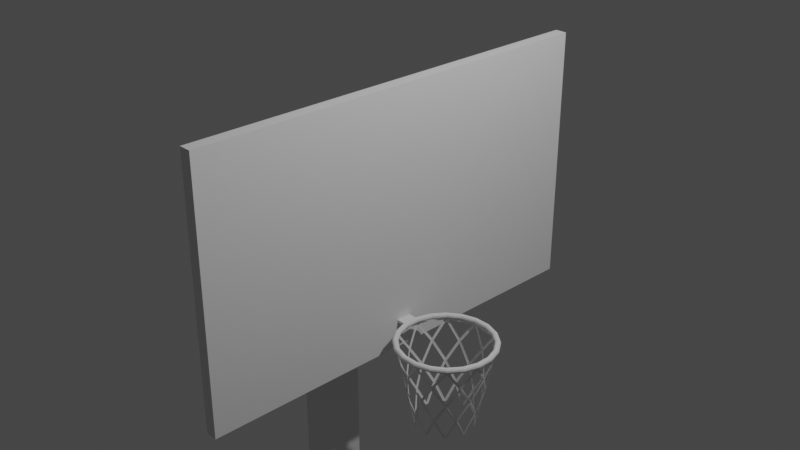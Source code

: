 # Source: ring_tanam.blend  (saved by Blender 3.0.42; exported with 4.5.12 LTS)
import bpy
from mathutils import Matrix  # noqa: F401  (used for matrix-valued properties, if any)

bpy.ops.wm.read_factory_settings(use_empty=True)
scene = bpy.context.scene
scene.name = 'Scene'

# ---- collections
col_collection = bpy.data.collections.new('Collection'); scene.collection.children.link(col_collection)

# ---- materials (node trees are filled in below, after node groups)
mat_material_002 = bpy.data.materials.new('Material.002')
mat_material_002.use_transparent_shadow = False

# ---- material node trees
mat_material_002.use_nodes = True; mat_material_002.node_tree.nodes.clear()
_N = mat_material_002.node_tree.nodes; _L = mat_material_002.node_tree.links
n0 = _N.new('ShaderNodeBsdfPrincipled'); n0.name = 'Principled BSDF'; n0.location = (10, 300)
n0.distribution = 'GGX'
n0.subsurface_method = 'RANDOM_WALK_SKIN'
n0.inputs[3].default_value = 1.45
n0.inputs[27].default_value = (0.0, 0.0, 0.0, 1.0)
n0.inputs[28].default_value = 1.0
n1 = _N.new('ShaderNodeOutputMaterial'); n1.name = 'Material Output'; n1.location = (300, 300)
_L.new(n0.outputs[0], n1.inputs[0])
n1.is_active_output = True

# ---- world
world_world = bpy.data.worlds.new('World'); scene.world = world_world
world_world.use_nodes = True; world_world.node_tree.nodes.clear()
_N = world_world.node_tree.nodes; _L = world_world.node_tree.links
n0 = _N.new('ShaderNodeOutputWorld'); n0.name = 'World Output'; n0.location = (300, 300)
n1 = _N.new('ShaderNodeBackground'); n1.name = 'Background'; n1.location = (10, 300)
n1.inputs[0].default_value = (0.05088, 0.05088, 0.05088, 1.0)
_L.new(n1.outputs[0], n0.inputs[0])
n0.is_active_output = True
world_world.color = (0.05088, 0.05088, 0.05088)
world_world.use_sun_shadow = False
world_world.sun_shadow_jitter_overblur = 0.0

# ---- cameras
cam_camera = bpy.data.cameras.new('Camera')
cam_camera.clip_end = 100.0
cam_camera.ortho_scale = 7.314

# ---- lights
light_light = bpy.data.lights.new('Light', 'POINT')
light_light.transmission_factor = 0.0
light_light.energy = 1000.0
light_light.shadow_soft_size = 0.1
light_light.shadow_maximum_resolution = 0.006
light_light.use_absolute_resolution = True

# ---- meshes
me_cube = bpy.data.meshes.new('Cube')
me_cube.from_pydata([(0.067, 0.2449, -0.3137), (0.067, 0.2449, -0.7898), (0.067, -0.2449, -0.3137), (0.067, -0.2449, -0.7898), (-0.067, 0.1132, -0.6246), (-0.067, 0.1132, -0.8511), (-0.067, -0.1132, -0.6246), (-0.067, -0.1132, -0.8511), (0.067, 1.0, 1.0), (0.067, 1.0, -1.0), (0.067, -1.0, 1.0), (0.067, -1.0, -1.0), (0.067, 0.9454, 0.9113), (0.067, 0.9454, -0.9269), (0.067, -0.9454, 0.9113), (0.067, -0.9454, -0.9269), (-0.067, 1.0, -1.0), (-0.067, -1.0, -1.0), (-0.067, -1.0, 1.0), (-0.067, 1.0, 1.0), (-0.067, 0.9452, -0.9452), (-0.067, -0.9452, -0.9452), (-0.067, -0.9452, 0.9452), (-0.067, 0.9452, 0.9452), (-1.006, 0.1132, -1.265), (-1.006, -0.1132, -1.265), (-1.006, -0.1132, -1.039), (-1.006, 0.1132, -1.039), (-1.307, 0.1132, -1.265), (-1.307, -0.1132, -1.265), (-1.307, -0.1132, -1.039), (-1.307, 0.1132, -1.039), (-1.006, 0.1132, -1.265), (-1.006, -0.1132, -1.265), (-1.307, 0.1132, -1.265), (-1.307, -0.1132, -1.265), (-1.006, 0.1132, -3.941), (-1.006, -0.1132, -3.941), (-1.307, 0.1132, -3.941), (-1.307, -0.1132, -3.941), (-0.8738, 0.2121, -4.31), (-0.8738, -0.2121, -4.31), (-1.439, 0.2121, -4.31), (-1.439, -0.2121, -4.31), (0.067, 0.2003, -0.7598), (0.067, 0.2003, -0.3592), (0.067, -0.2003, -0.3592), (0.067, -0.2003, -0.7598)], [], [(8, 19, 18, 10), (11, 10, 18, 17), (4, 5, 24, 27), (16, 9, 11, 17), (44, 45, 46, 47), (16, 19, 8, 9), (12, 13, 9, 8), (15, 14, 10, 11), (14, 12, 8, 10), (13, 15, 11, 9), (0, 1, 13, 12), (3, 2, 14, 15), (2, 0, 12, 14), (1, 3, 15, 13), (21, 20, 16, 17), (22, 21, 17, 18), (20, 23, 19, 16), (23, 22, 18, 19), (7, 5, 20, 21), (6, 7, 21, 22), (5, 4, 23, 20), (4, 6, 22, 23), (27, 24, 28, 31), (5, 7, 25, 24), (6, 4, 27, 26), (7, 6, 26, 25), (29, 30, 31, 28), (24, 25, 33, 32), (26, 27, 31, 30), (25, 26, 30, 29), (33, 35, 39, 37), (25, 29, 35, 33), (28, 24, 32, 34), (29, 28, 34, 35), (38, 36, 40, 42), (35, 34, 38, 39), (34, 32, 36, 38), (32, 33, 37, 36), (40, 41, 43, 42), (36, 37, 41, 40), (37, 39, 43, 41), (39, 38, 42, 43), (1, 0, 45, 44), (0, 2, 46, 45), (2, 3, 47, 46), (3, 1, 44, 47)])
me_cube.polygons.foreach_set('material_index', [0, 0, 1, 0, 1, 0, 0, 0, 0, 0, 1, 1, 1, 1, 0, 0, 0, 0, 1, 1, 1, 1, 1, 1, 1, 1, 1, 0, 1, 1, 1, 0, 0, 0, 3, 1, 1, 1, 1, 3, 3, 3, 2, 2, 2, 2])
_uv = me_cube.uv_layers.new(name='UVMap')
_uv.uv.foreach_set('vector', [0.625, 0.5, 0.875, 0.5, 0.875, 0.75, 0.625, 0.75, 0.375, 0.75, 0.625, 0.75, 0.625, 1.0, 0.375, 1.0, 0.5142, 0.1392, 0.4858, 0.1392, 0.4858, 0.1392, 0.5142, 0.1392, 0.125, 0.5, 0.375, 0.5, 0.375, 0.75, 0.125, 0.75, 0.475, 0.6, 0.525, 0.6, 0.525, 0.65, 0.475, 0.65, 0.375, 0.25, 0.625, 0.25, 0.625, 0.5, 0.375, 0.5, 0.6182, 0.5068, 0.3818, 0.5068, 0.375, 0.5, 0.625, 0.5, 0.3818, 0.7432, 0.6182, 0.7432, 0.625, 0.75, 0.375, 0.75, 0.6182, 0.7432, 0.6182, 0.5068, 0.625, 0.5, 0.625, 0.75, 0.3818, 0.5068, 0.3818, 0.7432, 0.375, 0.75, 0.375, 0.5, 0.5306, 0.5944, 0.4694, 0.5944, 0.3818, 0.5068, 0.6182, 0.5068, 0.4694, 0.6556, 0.5306, 0.6556, 0.6182, 0.7432, 0.3818, 0.7432, 0.5306, 0.6556, 0.5306, 0.5944, 0.6182, 0.5068, 0.6182, 0.7432, 0.4694, 0.5944, 0.4694, 0.6556, 0.3818, 0.7432, 0.3818, 0.5068, 0.3818, 0.006848, 0.3818, 0.2432, 0.375, 0.25, 0.375, 0.0, 0.6182, 0.006848, 0.3818, 0.006848, 0.375, 0.0, 0.625, 0.0, 0.3818, 0.2432, 0.6182, 0.2432, 0.625, 0.25, 0.375, 0.25, 0.6182, 0.2432, 0.6182, 0.006848, 0.625, 0.0, 0.625, 0.25, 0.4858, 0.1108, 0.4858, 0.1392, 0.3818, 0.2432, 0.3818, 0.006848, 0.5142, 0.1108, 0.4858, 0.1108, 0.3818, 0.006848, 0.6182, 0.006848, 0.4858, 0.1392, 0.5142, 0.1392, 0.6182, 0.2432, 0.3818, 0.2432, 0.5142, 0.1392, 0.5142, 0.1108, 0.6182, 0.006848, 0.6182, 0.2432, 0.5142, 0.1392, 0.4858, 0.1392, 0.4858, 0.1392, 0.5142, 0.1392, 0.4858, 0.1392, 0.4858, 0.1108, 0.4858, 0.1108, 0.4858, 0.1392, 0.5142, 0.1108, 0.5142, 0.1392, 0.5142, 0.1392, 0.5142, 0.1108, 0.4858, 0.1108, 0.5142, 0.1108, 0.5142, 0.1108, 0.4858, 0.1108, 0.4858, 0.1108, 0.5142, 0.1108, 0.5142, 0.1392, 0.4858, 0.1392, 0.4858, 0.1392, 0.4858, 0.1108, 0.4858, 0.1108, 0.4858, 0.1392, 0.5142, 0.1108, 0.5142, 0.1392, 0.5142, 0.1392, 0.5142, 0.1108, 0.4858, 0.1108, 0.5142, 0.1108, 0.5142, 0.1108, 0.4858, 0.1108, 0.4858, 0.1108, 0.4858, 0.1108, 0.4858, 0.1108, 0.4858, 0.1108, 0.4858, 0.1108, 0.4858, 0.1108, 0.4858, 0.1108, 0.4858, 0.1108, 0.4858, 0.1392, 0.4858, 0.1392, 0.4858, 0.1392, 0.4858, 0.1392, 0.4858, 0.1108, 0.4858, 0.1392, 0.4858, 0.1392, 0.4858, 0.1108, 0.4858, 0.1392, 0.4858, 0.1392, 0.4858, 0.1392, 0.4858, 0.1392, 0.4858, 0.1108, 0.4858, 0.1392, 0.4858, 0.1392, 0.4858, 0.1108, 0.4858, 0.1392, 0.4858, 0.1392, 0.4858, 0.1392, 0.4858, 0.1392, 0.4858, 0.1392, 0.4858, 0.1108, 0.4858, 0.1108, 0.4858, 0.1392, 0.4858, 0.1392, 0.4858, 0.1108, 0.4858, 0.1108, 0.4858, 0.1392, 0.4858, 0.1392, 0.4858, 0.1108, 0.4858, 0.1108, 0.4858, 0.1392, 0.4858, 0.1108, 0.4858, 0.1108, 0.4858, 0.1108, 0.4858, 0.1108, 0.4858, 0.1108, 0.4858, 0.1392, 0.4858, 0.1392, 0.4858, 0.1108, 0.4694, 0.5944, 0.5306, 0.5944, 0.525, 0.6, 0.475, 0.6, 0.5306, 0.5944, 0.5306, 0.6556, 0.525, 0.65, 0.525, 0.6, 0.5306, 0.6556, 0.4694, 0.6556, 0.475, 0.65, 0.525, 0.65, 0.4694, 0.6556, 0.4694, 0.5944, 0.475, 0.6, 0.475, 0.65])
me_cube.materials.append(None)
me_cube.materials.append(None)
me_cube.materials.append(None)
me_cube.materials.append(None)
me_cube.use_remesh_preserve_volume = False
me_cube.use_remesh_preserve_attributes = False
me_cube.use_mirror_vertex_groups = False
me_cube.update()
me_torus_003 = bpy.data.meshes.new('Torus.003')
me_torus_003.from_pydata([(1.06, 0.0, 0.0), (1.052, 0.0, 0.03), (1.03, 0.0, 0.05196), (1.0, 0.0, 0.06), (0.97, 0.0, 0.05196), (0.948, 0.0, 0.03), (0.94, 0.0, 7.348e-18), (0.948, 0.0, -0.03), (0.97, 0.0, -0.05196), (1.0, 0.0, -0.06), (1.03, 0.0, -0.05196), (1.052, 0.0, -0.03), (1.008, 0.3276, 0.0), (1.0, 0.3251, 0.03), (0.9796, 0.3183, 0.05196), (0.9511, 0.309, 0.06), (0.9225, 0.2997, 0.05196), (0.9016, 0.293, 0.03), (0.894, 0.2905, 7.348e-18), (0.9016, 0.293, -0.03), (0.9225, 0.2997, -0.05196), (0.9511, 0.309, -0.06), (0.9796, 0.3183, -0.05196), (1.0, 0.3251, -0.03), (0.8576, 0.6231, 0.0), (0.8511, 0.6183, 0.03), (0.8333, 0.6054, 0.05196), (0.809, 0.5878, 0.06), (0.7847, 0.5702, 0.05196), (0.767, 0.5572, 0.03), (0.7605, 0.5525, 7.348e-18), (0.767, 0.5572, -0.03), (0.7847, 0.5702, -0.05196), (0.809, 0.5878, -0.06), (0.8333, 0.6054, -0.05196), (0.8511, 0.6183, -0.03), (0.6231, 0.8576, 0.0), (0.6183, 0.8511, 0.03), (0.6054, 0.8333, 0.05196), (0.5878, 0.809, 0.06), (0.5702, 0.7847, 0.05196), (0.5572, 0.767, 0.03), (0.5525, 0.7605, 7.348e-18), (0.5572, 0.767, -0.03), (0.5702, 0.7847, -0.05196), (0.5878, 0.809, -0.06), (0.6054, 0.8333, -0.05196), (0.6183, 0.8511, -0.03), (0.3276, 1.008, 0.0), (0.3251, 1.0, 0.03), (0.3183, 0.9796, 0.05196), (0.309, 0.9511, 0.06), (0.2997, 0.9225, 0.05196), (0.293, 0.9016, 0.03), (0.2905, 0.894, 7.348e-18), (0.293, 0.9016, -0.03), (0.2997, 0.9225, -0.05196), (0.309, 0.9511, -0.06), (0.3183, 0.9796, -0.05196), (0.3251, 1.0, -0.03), (8.003e-08, 1.06, 0.0), (7.942e-08, 1.052, 0.03), (7.776e-08, 1.03, 0.05196), (7.55e-08, 1.0, 0.06), (7.323e-08, 0.97, 0.05196), (7.157e-08, 0.948, 0.03), (7.097e-08, 0.94, 7.348e-18), (7.157e-08, 0.948, -0.03), (7.323e-08, 0.97, -0.05196), (7.55e-08, 1.0, -0.06), (7.776e-08, 1.03, -0.05196), (7.942e-08, 1.052, -0.03), (-0.3276, 1.008, 0.0), (-0.3251, 1.0, 0.03), (-0.3183, 0.9796, 0.05196), (-0.309, 0.9511, 0.06), (-0.2997, 0.9225, 0.05196), (-0.293, 0.9016, 0.03), (-0.2905, 0.894, 7.348e-18), (-0.293, 0.9016, -0.03), (-0.2997, 0.9225, -0.05196), (-0.309, 0.9511, -0.06), (-0.3183, 0.9796, -0.05196), (-0.3251, 1.0, -0.03), (-0.6231, 0.8576, 0.0), (-0.6183, 0.8511, 0.03), (-0.6054, 0.8333, 0.05196), (-0.5878, 0.809, 0.06), (-0.5702, 0.7847, 0.05196), (-0.5572, 0.767, 0.03), (-0.5525, 0.7605, 7.348e-18), (-0.5572, 0.767, -0.03), (-0.5702, 0.7847, -0.05196), (-0.5878, 0.809, -0.06), (-0.6054, 0.8333, -0.05196), (-0.6183, 0.8511, -0.03), (-0.8576, 0.6231, 0.0), (-0.8511, 0.6183, 0.03), (-0.8333, 0.6054, 0.05196), (-0.809, 0.5878, 0.06), (-0.7847, 0.5702, 0.05196), (-0.767, 0.5572, 0.03), (-0.7605, 0.5525, 7.348e-18), (-0.767, 0.5572, -0.03), (-0.7847, 0.5702, -0.05196), (-0.809, 0.5878, -0.06), (-0.8333, 0.6054, -0.05196), (-0.8511, 0.6183, -0.03), (-1.008, 0.3276, 0.0), (-1.0, 0.3251, 0.03), (-0.9796, 0.3183, 0.05196), (-0.9511, 0.309, 0.06), (-0.9225, 0.2997, 0.05196), (-0.9016, 0.293, 0.03), (-0.894, 0.2905, 7.348e-18), (-0.9016, 0.293, -0.03), (-0.9225, 0.2997, -0.05196), (-0.9511, 0.309, -0.06), (-0.9796, 0.3183, -0.05196), (-1.0, 0.3251, -0.03), (-1.06, 9.267e-08, 0.0), (-1.052, 9.197e-08, 0.03), (-1.03, 9.005e-08, 0.05196), (-1.0, 8.742e-08, 0.06), (-0.97, 8.48e-08, 0.05196), (-0.948, 8.288e-08, 0.03), (-0.94, 8.218e-08, 7.348e-18), (-0.948, 8.288e-08, -0.03), (-0.97, 8.48e-08, -0.05196), (-1.0, 8.742e-08, -0.06), (-1.03, 9.005e-08, -0.05196), (-1.052, 9.197e-08, -0.03), (-1.008, -0.3276, 0.0), (-1.0, -0.3251, 0.03), (-0.9796, -0.3183, 0.05196), (-0.9511, -0.309, 0.06), (-0.9225, -0.2997, 0.05196), (-0.9016, -0.293, 0.03), (-0.894, -0.2905, 7.348e-18), (-0.9016, -0.293, -0.03), (-0.9225, -0.2997, -0.05196), (-0.9511, -0.309, -0.06), (-0.9796, -0.3183, -0.05196), (-1.0, -0.3251, -0.03), (-0.8576, -0.6231, 0.0), (-0.8511, -0.6183, 0.03), (-0.8333, -0.6054, 0.05196), (-0.809, -0.5878, 0.06), (-0.7847, -0.5702, 0.05196), (-0.767, -0.5572, 0.03), (-0.7605, -0.5525, 7.348e-18), (-0.767, -0.5572, -0.03), (-0.7847, -0.5702, -0.05196), (-0.809, -0.5878, -0.06), (-0.8333, -0.6054, -0.05196), (-0.8511, -0.6183, -0.03), (-0.6231, -0.8576, 0.0), (-0.6183, -0.8511, 0.03), (-0.6054, -0.8333, 0.05196), (-0.5878, -0.809, 0.06), (-0.5702, -0.7847, 0.05196), (-0.5572, -0.767, 0.03), (-0.5525, -0.7605, 7.348e-18), (-0.5572, -0.767, -0.03), (-0.5702, -0.7847, -0.05196), (-0.5878, -0.809, -0.06), (-0.6054, -0.8333, -0.05196), (-0.6183, -0.8511, -0.03), (-0.3276, -1.008, 0.0), (-0.3251, -1.0, 0.03), (-0.3183, -0.9796, 0.05196), (-0.309, -0.9511, 0.06), (-0.2997, -0.9225, 0.05196), (-0.293, -0.9016, 0.03), (-0.2905, -0.894, 7.348e-18), (-0.293, -0.9016, -0.03), (-0.2997, -0.9225, -0.05196), (-0.309, -0.9511, -0.06), (-0.3183, -0.9796, -0.05196), (-0.3251, -1.0, -0.03), (8.003e-08, -1.06, 0.0), (7.942e-08, -1.052, 0.03), (7.776e-08, -1.03, 0.05196), (7.55e-08, -1.0, 0.06), (7.323e-08, -0.97, 0.05196), (7.157e-08, -0.948, 0.03), (7.097e-08, -0.94, 7.348e-18), (7.157e-08, -0.948, -0.03), (7.323e-08, -0.97, -0.05196), (7.55e-08, -1.0, -0.06), (7.776e-08, -1.03, -0.05196), (7.942e-08, -1.052, -0.03), (0.3276, -1.008, 0.0), (0.3251, -1.0, 0.03), (0.3183, -0.9796, 0.05196), (0.309, -0.9511, 0.06), (0.2997, -0.9225, 0.05196), (0.293, -0.9016, 0.03), (0.2905, -0.894, 7.348e-18), (0.293, -0.9016, -0.03), (0.2997, -0.9225, -0.05196), (0.309, -0.9511, -0.06), (0.3183, -0.9796, -0.05196), (0.3251, -1.0, -0.03), (0.6231, -0.8576, 0.0), (0.6183, -0.8511, 0.03), (0.6054, -0.8333, 0.05196), (0.5878, -0.809, 0.06), (0.5702, -0.7847, 0.05196), (0.5572, -0.767, 0.03), (0.5525, -0.7605, 7.348e-18), (0.5572, -0.767, -0.03), (0.5702, -0.7847, -0.05196), (0.5878, -0.809, -0.06), (0.6054, -0.8333, -0.05196), (0.6183, -0.8511, -0.03), (0.8576, -0.6231, 0.0), (0.8511, -0.6183, 0.03), (0.8333, -0.6054, 0.05196), (0.809, -0.5878, 0.06), (0.7847, -0.5702, 0.05196), (0.767, -0.5572, 0.03), (0.7605, -0.5525, 7.348e-18), (0.767, -0.5572, -0.03), (0.7847, -0.5702, -0.05196), (0.809, -0.5878, -0.06), (0.8333, -0.6054, -0.05196), (0.8511, -0.6183, -0.03), (1.008, -0.3276, 0.0), (1.0, -0.3251, 0.03), (0.9796, -0.3183, 0.05196), (0.9511, -0.309, 0.06), (0.9225, -0.2997, 0.05196), (0.9016, -0.293, 0.03), (0.894, -0.2905, 7.348e-18), (0.9016, -0.293, -0.03), (0.9225, -0.2997, -0.05196), (0.9511, -0.309, -0.06), (0.9796, -0.3183, -0.05196), (1.0, -0.3251, -0.03), (-1.234, -0.02758, 0.0), (-1.226, -0.02758, 0.03), (-1.226, -0.02758, -0.03), (-1.182, -0.3551, 0.0), (-1.175, -0.3527, 0.03), (-1.175, -0.3527, -0.03)], [], [(0, 12, 13, 1), (1, 13, 14, 2), (2, 14, 15, 3), (3, 15, 16, 4), (4, 16, 17, 5), (5, 17, 18, 6), (6, 18, 19, 7), (7, 19, 20, 8), (8, 20, 21, 9), (9, 21, 22, 10), (10, 22, 23, 11), (11, 23, 12, 0), (12, 24, 25, 13), (13, 25, 26, 14), (14, 26, 27, 15), (15, 27, 28, 16), (16, 28, 29, 17), (17, 29, 30, 18), (18, 30, 31, 19), (19, 31, 32, 20), (20, 32, 33, 21), (21, 33, 34, 22), (22, 34, 35, 23), (23, 35, 24, 12), (24, 36, 37, 25), (25, 37, 38, 26), (26, 38, 39, 27), (27, 39, 40, 28), (28, 40, 41, 29), (29, 41, 42, 30), (30, 42, 43, 31), (31, 43, 44, 32), (32, 44, 45, 33), (33, 45, 46, 34), (34, 46, 47, 35), (35, 47, 36, 24), (36, 48, 49, 37), (37, 49, 50, 38), (38, 50, 51, 39), (39, 51, 52, 40), (40, 52, 53, 41), (41, 53, 54, 42), (42, 54, 55, 43), (43, 55, 56, 44), (44, 56, 57, 45), (45, 57, 58, 46), (46, 58, 59, 47), (47, 59, 48, 36), (48, 60, 61, 49), (49, 61, 62, 50), (50, 62, 63, 51), (51, 63, 64, 52), (52, 64, 65, 53), (53, 65, 66, 54), (54, 66, 67, 55), (55, 67, 68, 56), (56, 68, 69, 57), (57, 69, 70, 58), (58, 70, 71, 59), (59, 71, 60, 48), (60, 72, 73, 61), (61, 73, 74, 62), (62, 74, 75, 63), (63, 75, 76, 64), (64, 76, 77, 65), (65, 77, 78, 66), (66, 78, 79, 67), (67, 79, 80, 68), (68, 80, 81, 69), (69, 81, 82, 70), (70, 82, 83, 71), (71, 83, 72, 60), (72, 84, 85, 73), (73, 85, 86, 74), (74, 86, 87, 75), (75, 87, 88, 76), (76, 88, 89, 77), (77, 89, 90, 78), (78, 90, 91, 79), (79, 91, 92, 80), (80, 92, 93, 81), (81, 93, 94, 82), (82, 94, 95, 83), (83, 95, 84, 72), (84, 96, 97, 85), (85, 97, 98, 86), (86, 98, 99, 87), (87, 99, 100, 88), (88, 100, 101, 89), (89, 101, 102, 90), (90, 102, 103, 91), (91, 103, 104, 92), (92, 104, 105, 93), (93, 105, 106, 94), (94, 106, 107, 95), (95, 107, 96, 84), (96, 108, 109, 97), (97, 109, 110, 98), (98, 110, 111, 99), (99, 111, 112, 100), (100, 112, 113, 101), (101, 113, 114, 102), (102, 114, 115, 103), (103, 115, 116, 104), (104, 116, 117, 105), (105, 117, 118, 106), (106, 118, 119, 107), (107, 119, 108, 96), (108, 120, 121, 109), (109, 121, 122, 110), (110, 122, 123, 111), (111, 123, 124, 112), (112, 124, 125, 113), (113, 125, 126, 114), (114, 126, 127, 115), (115, 127, 128, 116), (116, 128, 129, 117), (117, 129, 130, 118), (118, 130, 131, 119), (119, 131, 120, 108), (131, 143, 245, 242), (121, 133, 134, 122), (122, 134, 135, 123), (123, 135, 136, 124), (124, 136, 137, 125), (125, 137, 138, 126), (126, 138, 139, 127), (127, 139, 140, 128), (128, 140, 141, 129), (129, 141, 142, 130), (130, 142, 143, 131), (143, 132, 243, 245), (132, 144, 145, 133), (133, 145, 146, 134), (134, 146, 147, 135), (135, 147, 148, 136), (136, 148, 149, 137), (137, 149, 150, 138), (138, 150, 151, 139), (139, 151, 152, 140), (140, 152, 153, 141), (141, 153, 154, 142), (142, 154, 155, 143), (143, 155, 144, 132), (144, 156, 157, 145), (145, 157, 158, 146), (146, 158, 159, 147), (147, 159, 160, 148), (148, 160, 161, 149), (149, 161, 162, 150), (150, 162, 163, 151), (151, 163, 164, 152), (152, 164, 165, 153), (153, 165, 166, 154), (154, 166, 167, 155), (155, 167, 156, 144), (156, 168, 169, 157), (157, 169, 170, 158), (158, 170, 171, 159), (159, 171, 172, 160), (160, 172, 173, 161), (161, 173, 174, 162), (162, 174, 175, 163), (163, 175, 176, 164), (164, 176, 177, 165), (165, 177, 178, 166), (166, 178, 179, 167), (167, 179, 168, 156), (168, 180, 181, 169), (169, 181, 182, 170), (170, 182, 183, 171), (171, 183, 184, 172), (172, 184, 185, 173), (173, 185, 186, 174), (174, 186, 187, 175), (175, 187, 188, 176), (176, 188, 189, 177), (177, 189, 190, 178), (178, 190, 191, 179), (179, 191, 180, 168), (180, 192, 193, 181), (181, 193, 194, 182), (182, 194, 195, 183), (183, 195, 196, 184), (184, 196, 197, 185), (185, 197, 198, 186), (186, 198, 199, 187), (187, 199, 200, 188), (188, 200, 201, 189), (189, 201, 202, 190), (190, 202, 203, 191), (191, 203, 192, 180), (192, 204, 205, 193), (193, 205, 206, 194), (194, 206, 207, 195), (195, 207, 208, 196), (196, 208, 209, 197), (197, 209, 210, 198), (198, 210, 211, 199), (199, 211, 212, 200), (200, 212, 213, 201), (201, 213, 214, 202), (202, 214, 215, 203), (203, 215, 204, 192), (204, 216, 217, 205), (205, 217, 218, 206), (206, 218, 219, 207), (207, 219, 220, 208), (208, 220, 221, 209), (209, 221, 222, 210), (210, 222, 223, 211), (211, 223, 224, 212), (212, 224, 225, 213), (213, 225, 226, 214), (214, 226, 227, 215), (215, 227, 216, 204), (216, 228, 229, 217), (217, 229, 230, 218), (218, 230, 231, 219), (219, 231, 232, 220), (220, 232, 233, 221), (221, 233, 234, 222), (222, 234, 235, 223), (223, 235, 236, 224), (224, 236, 237, 225), (225, 237, 238, 226), (226, 238, 239, 227), (227, 239, 228, 216), (228, 0, 1, 229), (229, 1, 2, 230), (230, 2, 3, 231), (231, 3, 4, 232), (232, 4, 5, 233), (233, 5, 6, 234), (234, 6, 7, 235), (235, 7, 8, 236), (236, 8, 9, 237), (237, 9, 10, 238), (238, 10, 11, 239), (239, 11, 0, 228), (240, 243, 244, 241), (242, 245, 243, 240), (133, 121, 241, 244), (121, 120, 240, 241), (132, 133, 244, 243), (120, 131, 242, 240)])
_uv = me_torus_003.uv_layers.new(name='UVMap')
_uv.uv.foreach_set('vector', [0.55, 0.5, 0.6, 0.5, 0.6, 0.5833, 0.55, 0.5833, 0.55, 0.5833, 0.6, 0.5833, 0.6, 0.6667, 0.55, 0.6667, 0.55, 0.6667, 0.6, 0.6667, 0.6, 0.75, 0.55, 0.75, 0.55, 0.75, 0.6, 0.75, 0.6, 0.8333, 0.55, 0.8333, 0.55, 0.8333, 0.6, 0.8333, 0.6, 0.9167, 0.55, 0.9167, 0.55, 0.9167, 0.6, 0.9167, 0.6, 1.0, 0.55, 1.0, 0.55, 2.22e-16, 0.6, 2.22e-16, 0.6, 0.08333, 0.55, 0.08333, 0.55, 0.08333, 0.6, 0.08333, 0.6, 0.1667, 0.55, 0.1667, 0.55, 0.1667, 0.6, 0.1667, 0.6, 0.25, 0.55, 0.25, 0.55, 0.25, 0.6, 0.25, 0.6, 0.3333, 0.55, 0.3333, 0.55, 0.3333, 0.6, 0.3333, 0.6, 0.4167, 0.55, 0.4167, 0.55, 0.4167, 0.6, 0.4167, 0.6, 0.5, 0.55, 0.5, 0.6, 0.5, 0.65, 0.5, 0.65, 0.5833, 0.6, 0.5833, 0.6, 0.5833, 0.65, 0.5833, 0.65, 0.6667, 0.6, 0.6667, 0.6, 0.6667, 0.65, 0.6667, 0.65, 0.75, 0.6, 0.75, 0.6, 0.75, 0.65, 0.75, 0.65, 0.8333, 0.6, 0.8333, 0.6, 0.8333, 0.65, 0.8333, 0.65, 0.9167, 0.6, 0.9167, 0.6, 0.9167, 0.65, 0.9167, 0.65, 1.0, 0.6, 1.0, 0.6, 2.22e-16, 0.65, 2.22e-16, 0.65, 0.08333, 0.6, 0.08333, 0.6, 0.08333, 0.65, 0.08333, 0.65, 0.1667, 0.6, 0.1667, 0.6, 0.1667, 0.65, 0.1667, 0.65, 0.25, 0.6, 0.25, 0.6, 0.25, 0.65, 0.25, 0.65, 0.3333, 0.6, 0.3333, 0.6, 0.3333, 0.65, 0.3333, 0.65, 0.4167, 0.6, 0.4167, 0.6, 0.4167, 0.65, 0.4167, 0.65, 0.5, 0.6, 0.5, 0.65, 0.5, 0.7, 0.5, 0.7, 0.5833, 0.65, 0.5833, 0.65, 0.5833, 0.7, 0.5833, 0.7, 0.6667, 0.65, 0.6667, 0.65, 0.6667, 0.7, 0.6667, 0.7, 0.75, 0.65, 0.75, 0.65, 0.75, 0.7, 0.75, 0.7, 0.8333, 0.65, 0.8333, 0.65, 0.8333, 0.7, 0.8333, 0.7, 0.9167, 0.65, 0.9167, 0.65, 0.9167, 0.7, 0.9167, 0.7, 1.0, 0.65, 1.0, 0.65, 2.22e-16, 0.7, 2.22e-16, 0.7, 0.08333, 0.65, 0.08333, 0.65, 0.08333, 0.7, 0.08333, 0.7, 0.1667, 0.65, 0.1667, 0.65, 0.1667, 0.7, 0.1667, 0.7, 0.25, 0.65, 0.25, 0.65, 0.25, 0.7, 0.25, 0.7, 0.3333, 0.65, 0.3333, 0.65, 0.3333, 0.7, 0.3333, 0.7, 0.4167, 0.65, 0.4167, 0.65, 0.4167, 0.7, 0.4167, 0.7, 0.5, 0.65, 0.5, 0.7, 0.5, 0.75, 0.5, 0.75, 0.5833, 0.7, 0.5833, 0.7, 0.5833, 0.75, 0.5833, 0.75, 0.6667, 0.7, 0.6667, 0.7, 0.6667, 0.75, 0.6667, 0.75, 0.75, 0.7, 0.75, 0.7, 0.75, 0.75, 0.75, 0.75, 0.8333, 0.7, 0.8333, 0.7, 0.8333, 0.75, 0.8333, 0.75, 0.9167, 0.7, 0.9167, 0.7, 0.9167, 0.75, 0.9167, 0.75, 1.0, 0.7, 1.0, 0.7, 2.22e-16, 0.75, 2.22e-16, 0.75, 0.08333, 0.7, 0.08333, 0.7, 0.08333, 0.75, 0.08333, 0.75, 0.1667, 0.7, 0.1667, 0.7, 0.1667, 0.75, 0.1667, 0.75, 0.25, 0.7, 0.25, 0.7, 0.25, 0.75, 0.25, 0.75, 0.3333, 0.7, 0.3333, 0.7, 0.3333, 0.75, 0.3333, 0.75, 0.4167, 0.7, 0.4167, 0.7, 0.4167, 0.75, 0.4167, 0.75, 0.5, 0.7, 0.5, 0.75, 0.5, 0.8, 0.5, 0.8, 0.5833, 0.75, 0.5833, 0.75, 0.5833, 0.8, 0.5833, 0.8, 0.6667, 0.75, 0.6667, 0.75, 0.6667, 0.8, 0.6667, 0.8, 0.75, 0.75, 0.75, 0.75, 0.75, 0.8, 0.75, 0.8, 0.8333, 0.75, 0.8333, 0.75, 0.8333, 0.8, 0.8333, 0.8, 0.9167, 0.75, 0.9167, 0.75, 0.9167, 0.8, 0.9167, 0.8, 1.0, 0.75, 1.0, 0.75, 2.22e-16, 0.8, 2.22e-16, 0.8, 0.08333, 0.75, 0.08333, 0.75, 0.08333, 0.8, 0.08333, 0.8, 0.1667, 0.75, 0.1667, 0.75, 0.1667, 0.8, 0.1667, 0.8, 0.25, 0.75, 0.25, 0.75, 0.25, 0.8, 0.25, 0.8, 0.3333, 0.75, 0.3333, 0.75, 0.3333, 0.8, 0.3333, 0.8, 0.4167, 0.75, 0.4167, 0.75, 0.4167, 0.8, 0.4167, 0.8, 0.5, 0.75, 0.5, 0.8, 0.5, 0.85, 0.5, 0.85, 0.5833, 0.8, 0.5833, 0.8, 0.5833, 0.85, 0.5833, 0.85, 0.6667, 0.8, 0.6667, 0.8, 0.6667, 0.85, 0.6667, 0.85, 0.75, 0.8, 0.75, 0.8, 0.75, 0.85, 0.75, 0.85, 0.8333, 0.8, 0.8333, 0.8, 0.8333, 0.85, 0.8333, 0.85, 0.9167, 0.8, 0.9167, 0.8, 0.9167, 0.85, 0.9167, 0.85, 1.0, 0.8, 1.0, 0.8, 2.22e-16, 0.85, 2.22e-16, 0.85, 0.08333, 0.8, 0.08333, 0.8, 0.08333, 0.85, 0.08333, 0.85, 0.1667, 0.8, 0.1667, 0.8, 0.1667, 0.85, 0.1667, 0.85, 0.25, 0.8, 0.25, 0.8, 0.25, 0.85, 0.25, 0.85, 0.3333, 0.8, 0.3333, 0.8, 0.3333, 0.85, 0.3333, 0.85, 0.4167, 0.8, 0.4167, 0.8, 0.4167, 0.85, 0.4167, 0.85, 0.5, 0.8, 0.5, 0.85, 0.5, 0.9, 0.5, 0.9, 0.5833, 0.85, 0.5833, 0.85, 0.5833, 0.9, 0.5833, 0.9, 0.6667, 0.85, 0.6667, 0.85, 0.6667, 0.9, 0.6667, 0.9, 0.75, 0.85, 0.75, 0.85, 0.75, 0.9, 0.75, 0.9, 0.8333, 0.85, 0.8333, 0.85, 0.8333, 0.9, 0.8333, 0.9, 0.9167, 0.85, 0.9167, 0.85, 0.9167, 0.9, 0.9167, 0.9, 1.0, 0.85, 1.0, 0.85, 2.22e-16, 0.9, 2.22e-16, 0.9, 0.08333, 0.85, 0.08333, 0.85, 0.08333, 0.9, 0.08333, 0.9, 0.1667, 0.85, 0.1667, 0.85, 0.1667, 0.9, 0.1667, 0.9, 0.25, 0.85, 0.25, 0.85, 0.25, 0.9, 0.25, 0.9, 0.3333, 0.85, 0.3333, 0.85, 0.3333, 0.9, 0.3333, 0.9, 0.4167, 0.85, 0.4167, 0.85, 0.4167, 0.9, 0.4167, 0.9, 0.5, 0.85, 0.5, 0.9, 0.5, 0.95, 0.5, 0.95, 0.5833, 0.9, 0.5833, 0.9, 0.5833, 0.95, 0.5833, 0.95, 0.6667, 0.9, 0.6667, 0.9, 0.6667, 0.95, 0.6667, 0.95, 0.75, 0.9, 0.75, 0.9, 0.75, 0.95, 0.75, 0.95, 0.8333, 0.9, 0.8333, 0.9, 0.8333, 0.95, 0.8333, 0.95, 0.9167, 0.9, 0.9167, 0.9, 0.9167, 0.95, 0.9167, 0.95, 1.0, 0.9, 1.0, 0.9, 2.22e-16, 0.95, 2.22e-16, 0.95, 0.08333, 0.9, 0.08333, 0.9, 0.08333, 0.95, 0.08333, 0.95, 0.1667, 0.9, 0.1667, 0.9, 0.1667, 0.95, 0.1667, 0.95, 0.25, 0.9, 0.25, 0.9, 0.25, 0.95, 0.25, 0.95, 0.3333, 0.9, 0.3333, 0.9, 0.3333, 0.95, 0.3333, 0.95, 0.4167, 0.9, 0.4167, 0.9, 0.4167, 0.95, 0.4167, 0.95, 0.5, 0.9, 0.5, 0.95, 0.5, 1.0, 0.5, 1.0, 0.5833, 0.95, 0.5833, 0.95, 0.5833, 1.0, 0.5833, 1.0, 0.6667, 0.95, 0.6667, 0.95, 0.6667, 1.0, 0.6667, 1.0, 0.75, 0.95, 0.75, 0.95, 0.75, 1.0, 0.75, 1.0, 0.8333, 0.95, 0.8333, 0.95, 0.8333, 1.0, 0.8333, 1.0, 0.9167, 0.95, 0.9167, 0.95, 0.9167, 1.0, 0.9167, 1.0, 1.0, 0.95, 1.0, 0.95, 2.22e-16, 1.0, 2.22e-16, 1.0, 0.08333, 0.95, 0.08333, 0.95, 0.08333, 1.0, 0.08333, 1.0, 0.1667, 0.95, 0.1667, 0.95, 0.1667, 1.0, 0.1667, 1.0, 0.25, 0.95, 0.25, 0.95, 0.25, 1.0, 0.25, 1.0, 0.3333, 0.95, 0.3333, 0.95, 0.3333, 1.0, 0.3333, 1.0, 0.4167, 0.95, 0.4167, 0.95, 0.4167, 1.0, 0.4167, 1.0, 0.5, 0.95, 0.5, 2.22e-16, 0.5, 0.05, 0.5, 0.05, 0.5833, 2.22e-16, 0.5833, 2.22e-16, 0.5833, 0.05, 0.5833, 0.05, 0.6667, 2.22e-16, 0.6667, 2.22e-16, 0.6667, 0.05, 0.6667, 0.05, 0.75, 2.22e-16, 0.75, 2.22e-16, 0.75, 0.05, 0.75, 0.05, 0.8333, 2.22e-16, 0.8333, 2.22e-16, 0.8333, 0.05, 0.8333, 0.05, 0.9167, 2.22e-16, 0.9167, 2.22e-16, 0.9167, 0.05, 0.9167, 0.05, 1.0, 2.22e-16, 1.0, 2.22e-16, 2.22e-16, 0.05, 2.22e-16, 0.05, 0.08333, 2.22e-16, 0.08333, 2.22e-16, 0.08333, 0.05, 0.08333, 0.05, 0.1667, 2.22e-16, 0.1667, 2.22e-16, 0.1667, 0.05, 0.1667, 0.05, 0.25, 2.22e-16, 0.25, 2.22e-16, 0.25, 0.05, 0.25, 0.05, 0.3333, 2.22e-16, 0.3333, 2.22e-16, 0.3333, 0.05, 0.3333, 0.05, 0.4167, 2.22e-16, 0.4167, 2.22e-16, 0.4167, 0.05, 0.4167, 0.05, 0.5, 2.22e-16, 0.5, 0.05, 0.4167, 0.1, 0.4167, 0.1, 0.4167, 0.05, 0.4167, 0.05, 0.5833, 0.1, 0.5833, 0.1, 0.6667, 0.05, 0.6667, 0.05, 0.6667, 0.1, 0.6667, 0.1, 0.75, 0.05, 0.75, 0.05, 0.75, 0.1, 0.75, 0.1, 0.8333, 0.05, 0.8333, 0.05, 0.8333, 0.1, 0.8333, 0.1, 0.9167, 0.05, 0.9167, 0.05, 0.9167, 0.1, 0.9167, 0.1, 1.0, 0.05, 1.0, 0.05, 2.22e-16, 0.1, 2.22e-16, 0.1, 0.08333, 0.05, 0.08333, 0.05, 0.08333, 0.1, 0.08333, 0.1, 0.1667, 0.05, 0.1667, 0.05, 0.1667, 0.1, 0.1667, 0.1, 0.25, 0.05, 0.25, 0.05, 0.25, 0.1, 0.25, 0.1, 0.3333, 0.05, 0.3333, 0.05, 0.3333, 0.1, 0.3333, 0.1, 0.4167, 0.05, 0.4167, 0.1, 0.4167, 0.1, 0.5, 0.1, 0.5, 0.1, 0.4167, 0.1, 0.5, 0.15, 0.5, 0.15, 0.5833, 0.1, 0.5833, 0.1, 0.5833, 0.15, 0.5833, 0.15, 0.6667, 0.1, 0.6667, 0.1, 0.6667, 0.15, 0.6667, 0.15, 0.75, 0.1, 0.75, 0.1, 0.75, 0.15, 0.75, 0.15, 0.8333, 0.1, 0.8333, 0.1, 0.8333, 0.15, 0.8333, 0.15, 0.9167, 0.1, 0.9167, 0.1, 0.9167, 0.15, 0.9167, 0.15, 1.0, 0.1, 1.0, 0.1, 2.22e-16, 0.15, 2.22e-16, 0.15, 0.08333, 0.1, 0.08333, 0.1, 0.08333, 0.15, 0.08333, 0.15, 0.1667, 0.1, 0.1667, 0.1, 0.1667, 0.15, 0.1667, 0.15, 0.25, 0.1, 0.25, 0.1, 0.25, 0.15, 0.25, 0.15, 0.3333, 0.1, 0.3333, 0.1, 0.3333, 0.15, 0.3333, 0.15, 0.4167, 0.1, 0.4167, 0.1, 0.4167, 0.15, 0.4167, 0.15, 0.5, 0.1, 0.5, 0.15, 0.5, 0.2, 0.5, 0.2, 0.5833, 0.15, 0.5833, 0.15, 0.5833, 0.2, 0.5833, 0.2, 0.6667, 0.15, 0.6667, 0.15, 0.6667, 0.2, 0.6667, 0.2, 0.75, 0.15, 0.75, 0.15, 0.75, 0.2, 0.75, 0.2, 0.8333, 0.15, 0.8333, 0.15, 0.8333, 0.2, 0.8333, 0.2, 0.9167, 0.15, 0.9167, 0.15, 0.9167, 0.2, 0.9167, 0.2, 1.0, 0.15, 1.0, 0.15, 2.22e-16, 0.2, 2.22e-16, 0.2, 0.08333, 0.15, 0.08333, 0.15, 0.08333, 0.2, 0.08333, 0.2, 0.1667, 0.15, 0.1667, 0.15, 0.1667, 0.2, 0.1667, 0.2, 0.25, 0.15, 0.25, 0.15, 0.25, 0.2, 0.25, 0.2, 0.3333, 0.15, 0.3333, 0.15, 0.3333, 0.2, 0.3333, 0.2, 0.4167, 0.15, 0.4167, 0.15, 0.4167, 0.2, 0.4167, 0.2, 0.5, 0.15, 0.5, 0.2, 0.5, 0.25, 0.5, 0.25, 0.5833, 0.2, 0.5833, 0.2, 0.5833, 0.25, 0.5833, 0.25, 0.6667, 0.2, 0.6667, 0.2, 0.6667, 0.25, 0.6667, 0.25, 0.75, 0.2, 0.75, 0.2, 0.75, 0.25, 0.75, 0.25, 0.8333, 0.2, 0.8333, 0.2, 0.8333, 0.25, 0.8333, 0.25, 0.9167, 0.2, 0.9167, 0.2, 0.9167, 0.25, 0.9167, 0.25, 1.0, 0.2, 1.0, 0.2, 2.22e-16, 0.25, 2.22e-16, 0.25, 0.08333, 0.2, 0.08333, 0.2, 0.08333, 0.25, 0.08333, 0.25, 0.1667, 0.2, 0.1667, 0.2, 0.1667, 0.25, 0.1667, 0.25, 0.25, 0.2, 0.25, 0.2, 0.25, 0.25, 0.25, 0.25, 0.3333, 0.2, 0.3333, 0.2, 0.3333, 0.25, 0.3333, 0.25, 0.4167, 0.2, 0.4167, 0.2, 0.4167, 0.25, 0.4167, 0.25, 0.5, 0.2, 0.5, 0.25, 0.5, 0.3, 0.5, 0.3, 0.5833, 0.25, 0.5833, 0.25, 0.5833, 0.3, 0.5833, 0.3, 0.6667, 0.25, 0.6667, 0.25, 0.6667, 0.3, 0.6667, 0.3, 0.75, 0.25, 0.75, 0.25, 0.75, 0.3, 0.75, 0.3, 0.8333, 0.25, 0.8333, 0.25, 0.8333, 0.3, 0.8333, 0.3, 0.9167, 0.25, 0.9167, 0.25, 0.9167, 0.3, 0.9167, 0.3, 1.0, 0.25, 1.0, 0.25, 2.22e-16, 0.3, 2.22e-16, 0.3, 0.08333, 0.25, 0.08333, 0.25, 0.08333, 0.3, 0.08333, 0.3, 0.1667, 0.25, 0.1667, 0.25, 0.1667, 0.3, 0.1667, 0.3, 0.25, 0.25, 0.25, 0.25, 0.25, 0.3, 0.25, 0.3, 0.3333, 0.25, 0.3333, 0.25, 0.3333, 0.3, 0.3333, 0.3, 0.4167, 0.25, 0.4167, 0.25, 0.4167, 0.3, 0.4167, 0.3, 0.5, 0.25, 0.5, 0.3, 0.5, 0.35, 0.5, 0.35, 0.5833, 0.3, 0.5833, 0.3, 0.5833, 0.35, 0.5833, 0.35, 0.6667, 0.3, 0.6667, 0.3, 0.6667, 0.35, 0.6667, 0.35, 0.75, 0.3, 0.75, 0.3, 0.75, 0.35, 0.75, 0.35, 0.8333, 0.3, 0.8333, 0.3, 0.8333, 0.35, 0.8333, 0.35, 0.9167, 0.3, 0.9167, 0.3, 0.9167, 0.35, 0.9167, 0.35, 1.0, 0.3, 1.0, 0.3, 2.22e-16, 0.35, 2.22e-16, 0.35, 0.08333, 0.3, 0.08333, 0.3, 0.08333, 0.35, 0.08333, 0.35, 0.1667, 0.3, 0.1667, 0.3, 0.1667, 0.35, 0.1667, 0.35, 0.25, 0.3, 0.25, 0.3, 0.25, 0.35, 0.25, 0.35, 0.3333, 0.3, 0.3333, 0.3, 0.3333, 0.35, 0.3333, 0.35, 0.4167, 0.3, 0.4167, 0.3, 0.4167, 0.35, 0.4167, 0.35, 0.5, 0.3, 0.5, 0.35, 0.5, 0.4, 0.5, 0.4, 0.5833, 0.35, 0.5833, 0.35, 0.5833, 0.4, 0.5833, 0.4, 0.6667, 0.35, 0.6667, 0.35, 0.6667, 0.4, 0.6667, 0.4, 0.75, 0.35, 0.75, 0.35, 0.75, 0.4, 0.75, 0.4, 0.8333, 0.35, 0.8333, 0.35, 0.8333, 0.4, 0.8333, 0.4, 0.9167, 0.35, 0.9167, 0.35, 0.9167, 0.4, 0.9167, 0.4, 1.0, 0.35, 1.0, 0.35, 2.22e-16, 0.4, 2.22e-16, 0.4, 0.08333, 0.35, 0.08333, 0.35, 0.08333, 0.4, 0.08333, 0.4, 0.1667, 0.35, 0.1667, 0.35, 0.1667, 0.4, 0.1667, 0.4, 0.25, 0.35, 0.25, 0.35, 0.25, 0.4, 0.25, 0.4, 0.3333, 0.35, 0.3333, 0.35, 0.3333, 0.4, 0.3333, 0.4, 0.4167, 0.35, 0.4167, 0.35, 0.4167, 0.4, 0.4167, 0.4, 0.5, 0.35, 0.5, 0.4, 0.5, 0.45, 0.5, 0.45, 0.5833, 0.4, 0.5833, 0.4, 0.5833, 0.45, 0.5833, 0.45, 0.6667, 0.4, 0.6667, 0.4, 0.6667, 0.45, 0.6667, 0.45, 0.75, 0.4, 0.75, 0.4, 0.75, 0.45, 0.75, 0.45, 0.8333, 0.4, 0.8333, 0.4, 0.8333, 0.45, 0.8333, 0.45, 0.9167, 0.4, 0.9167, 0.4, 0.9167, 0.45, 0.9167, 0.45, 1.0, 0.4, 1.0, 0.4, 2.22e-16, 0.45, 2.22e-16, 0.45, 0.08333, 0.4, 0.08333, 0.4, 0.08333, 0.45, 0.08333, 0.45, 0.1667, 0.4, 0.1667, 0.4, 0.1667, 0.45, 0.1667, 0.45, 0.25, 0.4, 0.25, 0.4, 0.25, 0.45, 0.25, 0.45, 0.3333, 0.4, 0.3333, 0.4, 0.3333, 0.45, 0.3333, 0.45, 0.4167, 0.4, 0.4167, 0.4, 0.4167, 0.45, 0.4167, 0.45, 0.5, 0.4, 0.5, 0.45, 0.5, 0.5, 0.5, 0.5, 0.5833, 0.45, 0.5833, 0.45, 0.5833, 0.5, 0.5833, 0.5, 0.6667, 0.45, 0.6667, 0.45, 0.6667, 0.5, 0.6667, 0.5, 0.75, 0.45, 0.75, 0.45, 0.75, 0.5, 0.75, 0.5, 0.8333, 0.45, 0.8333, 0.45, 0.8333, 0.5, 0.8333, 0.5, 0.9167, 0.45, 0.9167, 0.45, 0.9167, 0.5, 0.9167, 0.5, 1.0, 0.45, 1.0, 0.45, 2.22e-16, 0.5, 2.22e-16, 0.5, 0.08333, 0.45, 0.08333, 0.45, 0.08333, 0.5, 0.08333, 0.5, 0.1667, 0.45, 0.1667, 0.45, 0.1667, 0.5, 0.1667, 0.5, 0.25, 0.45, 0.25, 0.45, 0.25, 0.5, 0.25, 0.5, 0.3333, 0.45, 0.3333, 0.45, 0.3333, 0.5, 0.3333, 0.5, 0.4167, 0.45, 0.4167, 0.45, 0.4167, 0.5, 0.4167, 0.5, 0.5, 0.45, 0.5, 0.5, 0.5, 0.55, 0.5, 0.55, 0.5833, 0.5, 0.5833, 0.5, 0.5833, 0.55, 0.5833, 0.55, 0.6667, 0.5, 0.6667, 0.5, 0.6667, 0.55, 0.6667, 0.55, 0.75, 0.5, 0.75, 0.5, 0.75, 0.55, 0.75, 0.55, 0.8333, 0.5, 0.8333, 0.5, 0.8333, 0.55, 0.8333, 0.55, 0.9167, 0.5, 0.9167, 0.5, 0.9167, 0.55, 0.9167, 0.55, 1.0, 0.5, 1.0, 0.5, 2.22e-16, 0.55, 2.22e-16, 0.55, 0.08333, 0.5, 0.08333, 0.5, 0.08333, 0.55, 0.08333, 0.55, 0.1667, 0.5, 0.1667, 0.5, 0.1667, 0.55, 0.1667, 0.55, 0.25, 0.5, 0.25, 0.5, 0.25, 0.55, 0.25, 0.55, 0.3333, 0.5, 0.3333, 0.5, 0.3333, 0.55, 0.3333, 0.55, 0.4167, 0.5, 0.4167, 0.5, 0.4167, 0.55, 0.4167, 0.55, 0.5, 0.5, 0.5, 0.05, 0.5, 0.1, 0.5, 0.1, 0.5833, 0.05, 0.5833, 0.05, 0.4167, 0.1, 0.4167, 0.1, 0.5, 0.05, 0.5, 0.1, 0.5833, 0.05, 0.5833, 0.05, 0.5833, 0.1, 0.5833, 0.05, 0.5833, 0.05, 0.5, 0.05, 0.5, 0.05, 0.5833, 0.1, 0.5, 0.1, 0.5833, 0.1, 0.5833, 0.1, 0.5, 0.05, 0.5, 0.05, 0.4167, 0.05, 0.4167, 0.05, 0.5])
me_torus_003.materials.append(None)
me_torus_003.use_remesh_fix_poles = True
me_torus_003.use_remesh_preserve_attributes = False
me_torus_003.update()
me_torus_004 = bpy.data.meshes.new('Torus.004')
me_torus_004.from_pydata([(1.0, 0.0, -0.06), (0.809, 0.5878, -0.06), (0.309, 0.9511, -0.06), (-0.309, 0.9511, -0.06), (-0.809, 0.5878, -0.06), (-1.0, 8.742e-08, -0.06), (-0.809, -0.5878, -0.06), (-0.309, -0.9511, -0.06), (0.309, -0.9511, -0.06), (0.809, -0.5878, -0.06), (0.6258, -3.533e-08, -1.845), (0.5063, 0.3678, -1.845), (0.1934, 0.5952, -1.845), (-0.1934, 0.5952, -1.845), (-0.5063, 0.3678, -1.845), (-0.6258, 3.428e-08, -1.845), (-0.5063, -0.3678, -1.845), (-0.1934, -0.5952, -1.845), (0.1934, -0.5952, -1.845), (0.5063, -0.3678, -1.845), (2.644e-08, 0.7193, -1.398), (5.915e-08, 0.9064, -0.5061), (0.2512, 0.7731, -0.9523), (0.6841, -0.2223, -1.398), (0.8621, -0.2801, -0.5061), (0.8129, -1.767e-08, -0.9523), (-0.4228, -0.582, -1.398), (-0.5328, -0.7333, -0.5061), (-0.6576, -0.4778, -0.9523), (-0.2512, 0.7731, -0.9523), (-0.2512, -0.7731, -0.9523), (-0.4228, 0.582, -1.398), (-0.5328, 0.7333, -0.5061), (1.526e-08, -0.7193, -1.398), (5.542e-08, -0.9064, -0.5061), (-0.6576, 0.4778, -0.9523), (0.6841, 0.2223, -1.398), (0.8621, 0.2801, -0.5061), (0.2512, -0.7731, -0.9523), (-0.6841, 0.2223, -1.398), (-0.8621, 0.2801, -0.5061), (0.6576, 0.4778, -0.9523), (0.4228, -0.582, -1.398), (0.5328, -0.7333, -0.5061), (-0.8129, 6.085e-08, -0.9523), (0.4228, 0.582, -1.398), (0.5328, 0.7333, -0.5061), (0.6576, -0.4778, -0.9523), (-0.6841, -0.2223, -1.398), (-0.8621, -0.2801, -0.5061), (-0.2472, 0.7607, -1.014), (-0.02909, 0.7099, -1.398), (-0.1973, 0.6072, -1.784), (-0.3938, 0.5914, -1.398), (-0.2472, -0.7607, -1.014), (-0.3938, -0.5914, -1.398), (-0.1973, -0.6072, -1.784), (-0.02909, -0.7099, -1.398), (-0.6471, 0.4701, -1.014), (-0.4408, 0.5572, -1.398), (-0.5166, 0.3753, -1.784), (-0.6662, 0.2471, -1.398), (0.2472, -0.7607, -1.014), (0.02909, -0.7099, -1.398), (0.1973, -0.6072, -1.784), (0.3938, -0.5914, -1.398), (0.6471, 0.4701, -1.014), (0.6662, 0.2471, -1.398), (0.5166, 0.3753, -1.784), (0.4408, 0.5572, -1.398), (-0.7999, 6.085e-08, -1.014), (-0.6842, 0.1917, -1.398), (-0.6385, 4.674e-08, -1.784), (-0.6842, -0.1917, -1.398), (0.3938, 0.5914, -1.398), (0.1973, 0.6072, -1.784), (0.02909, 0.7099, -1.398), (0.2472, 0.7607, -1.014), (0.6471, -0.4701, -1.014), (0.4408, -0.5572, -1.398), (0.5166, -0.3753, -1.784), (0.6662, -0.2471, -1.398), (-0.6662, -0.2471, -1.398), (-0.5166, -0.3753, -1.784), (-0.4408, -0.5572, -1.398), (-0.6471, -0.4701, -1.014), (0.6842, 0.1917, -1.398), (0.6385, -5.195e-08, -1.784), (0.6842, -0.1917, -1.398), (0.7999, -3.079e-08, -1.014), (0.8032, -0.02986, -0.9521), (0.6951, -0.2259, -1.343), (0.6674, -0.448, -0.9521), (0.8508, -0.2764, -0.5626), (0.6662, -0.4841, -0.9016), (0.8432, -0.3062, -0.5059), (0.8002, -0.5814, -0.1121), (0.5518, -0.7073, -0.5059), (0.2766, -0.7547, -0.9521), (0.4296, -0.5913, -1.343), (0.6323, -0.4963, -0.9521), (0.5258, -0.7237, -0.5626), (-0.8235, 7.827e-08, -0.9016), (-0.8621, -0.2478, -0.5059), (-0.9891, 9.973e-08, -0.1121), (-0.8621, 0.2478, -0.5059), (-0.6674, 0.448, -0.9521), (-0.6951, 0.2259, -1.343), (-0.8032, 0.02986, -0.9521), (-0.8508, 0.2764, -0.5626), (0.6662, 0.484, -0.9016), (0.5518, 0.7073, -0.5059), (0.8002, 0.5814, -0.1121), (0.8432, 0.3062, -0.5059), (0.8032, 0.02986, -0.9521), (0.6951, 0.2259, -1.343), (0.6674, 0.448, -0.9521), (0.8508, 0.2764, -0.5626), (-0.6662, -0.484, -0.9016), (-0.5518, -0.7073, -0.5059), (-0.8002, -0.5814, -0.1121), (-0.8432, -0.3062, -0.5059), (0.2545, -0.7832, -0.9016), (0.5021, -0.7434, -0.5059), (0.3056, -0.9407, -0.1121), (0.0307, -0.8965, -0.5059), (-0.2198, -0.7732, -0.9521), (1.526e-08, -0.7309, -1.343), (0.2198, -0.7732, -0.9521), (4.819e-08, -0.8946, -0.5626), (0.2545, 0.7832, -0.9016), (0.0307, 0.8965, -0.5059), (0.3056, 0.9407, -0.1121), (0.5021, 0.7434, -0.5059), (-0.6662, 0.484, -0.9016), (-0.8432, 0.3062, -0.5059), (-0.8002, 0.5814, -0.1121), (-0.5518, 0.7073, -0.5059), (-0.2766, 0.7547, -0.9521), (-0.4296, 0.5913, -1.343), (-0.6323, 0.4963, -0.9521), (-0.5258, 0.7237, -0.5626), (-0.2545, -0.7832, -0.9016), (-0.0307, -0.8965, -0.5059), (-0.3056, -0.9407, -0.1121), (-0.5021, -0.7434, -0.5059), (-0.6323, -0.4963, -0.9521), (-0.4296, -0.5913, -1.343), (-0.2766, -0.7547, -0.9521), (-0.5258, -0.7237, -0.5626), (-0.2545, 0.7832, -0.9016), (-0.5021, 0.7434, -0.5059), (-0.3056, 0.9407, -0.1121), (-0.0307, 0.8965, -0.5059), (0.2198, 0.7732, -0.9521), (2.644e-08, 0.7309, -1.343), (-0.2198, 0.7732, -0.9521), (5.553e-08, 0.8946, -0.5626), (-0.8032, -0.02986, -0.9521), (-0.6951, -0.2259, -1.343), (-0.6674, -0.448, -0.9521), (-0.8508, -0.2764, -0.5626), (0.6323, 0.4963, -0.9521), (0.4296, 0.5913, -1.343), (0.2766, 0.7547, -0.9521), (0.5258, 0.7237, -0.5626), (0.8235, -3.798e-08, -0.9016), (0.8621, -0.2478, -0.5059), (0.9891, -2.153e-08, -0.1121), (0.8621, 0.2478, -0.5059), (0.9812, 0.04892, -0.08735), (0.8667, 0.2816, -0.458), (0.8226, 0.5372, -0.08735), (0.7651, 0.6163, -0.08735), (0.5356, 0.7372, -0.458), (0.3497, 0.9181, -0.08735), (0.2567, 0.9483, -0.08735), (5.915e-08, 0.9113, -0.458), (-0.2567, 0.9483, -0.08735), (-0.3497, 0.9181, -0.08735), (-0.5356, 0.7372, -0.458), (-0.7651, 0.6163, -0.08735), (-0.8226, 0.5372, -0.08735), (-0.8667, 0.2816, -0.458), (-0.9812, 0.04892, -0.08735), (-0.9812, -0.04892, -0.08735), (-0.8667, -0.2816, -0.458), (-0.8226, -0.5372, -0.08735), (-0.7651, -0.6163, -0.08735), (-0.5356, -0.7372, -0.458), (-0.3497, -0.9181, -0.08735), (-0.2567, -0.9483, -0.08735), (5.542e-08, -0.9113, -0.458), (0.2567, -0.9483, -0.08735), (0.3497, -0.9181, -0.08735), (0.5356, -0.7372, -0.458), (0.7651, -0.6163, -0.08735), (0.8226, -0.5372, -0.08735), (0.9812, -0.04892, -0.08735), (0.8667, -0.2816, -0.458), (0.6201, 0.04152, -1.818), (0.526, 0.3309, -1.818), (0.6659, 0.2164, -1.467), (0.4772, 0.398, -1.818), (0.2311, 0.5769, -1.818), (0.4116, 0.5665, -1.467), (0.1521, 0.6025, -1.818), (-0.1521, 0.6025, -1.818), (2.644e-08, 0.7002, -1.467), (-0.2311, 0.5769, -1.818), (-0.4772, 0.398, -1.818), (-0.4116, 0.5665, -1.467), (-0.526, 0.3309, -1.818), (-0.6201, 0.04152, -1.818), (-0.6659, 0.2164, -1.467), (-0.6201, -0.04152, -1.818), (-0.526, -0.3309, -1.818), (-0.6659, -0.2164, -1.467), (-0.4772, -0.398, -1.818), (-0.2311, -0.5769, -1.818), (-0.4116, -0.5665, -1.467), (-0.1521, -0.6025, -1.818), (0.1521, -0.6025, -1.818), (1.526e-08, -0.7002, -1.467), (0.2311, -0.5769, -1.818), (0.4772, -0.398, -1.818), (0.4116, -0.5665, -1.467), (0.6659, -0.2164, -1.467), (0.526, -0.3309, -1.818), (0.6201, -0.04152, -1.818)], [], [(29, 20, 51, 50), (20, 13, 52, 51), (13, 31, 53, 52), (31, 29, 50, 53), (30, 26, 55, 54), (26, 17, 56, 55), (17, 33, 57, 56), (33, 30, 54, 57), (35, 31, 59, 58), (31, 14, 60, 59), (14, 39, 61, 60), (39, 35, 58, 61), (38, 33, 63, 62), (33, 18, 64, 63), (18, 42, 65, 64), (42, 38, 62, 65), (41, 36, 67, 66), (36, 11, 68, 67), (11, 45, 69, 68), (45, 41, 66, 69), (44, 39, 71, 70), (39, 15, 72, 71), (15, 48, 73, 72), (48, 44, 70, 73), (45, 12, 75, 74), (12, 20, 76, 75), (20, 22, 77, 76), (22, 45, 74, 77), (47, 42, 79, 78), (42, 19, 80, 79), (19, 23, 81, 80), (23, 47, 78, 81), (48, 16, 83, 82), (16, 26, 84, 83), (26, 28, 85, 84), (28, 48, 82, 85), (36, 10, 87, 86), (10, 23, 88, 87), (23, 25, 89, 88), (25, 36, 86, 89), (25, 23, 91, 90), (23, 47, 92, 91), (47, 24, 93, 92), (24, 25, 90, 93), (47, 24, 95, 94), (24, 9, 96, 95), (9, 43, 97, 96), (43, 47, 94, 97), (38, 42, 99, 98), (42, 47, 100, 99), (47, 43, 101, 100), (43, 38, 98, 101), (44, 49, 103, 102), (49, 5, 104, 103), (5, 40, 105, 104), (40, 44, 102, 105), (35, 39, 107, 106), (39, 44, 108, 107), (44, 40, 109, 108), (40, 35, 106, 109), (41, 46, 111, 110), (46, 1, 112, 111), (1, 37, 113, 112), (37, 41, 110, 113), (25, 36, 115, 114), (36, 41, 116, 115), (41, 37, 117, 116), (37, 25, 114, 117), (28, 27, 119, 118), (27, 6, 120, 119), (6, 49, 121, 120), (49, 28, 118, 121), (38, 43, 123, 122), (43, 8, 124, 123), (8, 34, 125, 124), (34, 38, 122, 125), (30, 33, 127, 126), (33, 38, 128, 127), (38, 34, 129, 128), (34, 30, 126, 129), (22, 21, 131, 130), (21, 2, 132, 131), (2, 46, 133, 132), (46, 22, 130, 133), (35, 40, 135, 134), (40, 4, 136, 135), (4, 32, 137, 136), (32, 35, 134, 137), (29, 31, 139, 138), (31, 35, 140, 139), (35, 32, 141, 140), (32, 29, 138, 141), (30, 34, 143, 142), (34, 7, 144, 143), (7, 27, 145, 144), (27, 30, 142, 145), (28, 26, 147, 146), (26, 30, 148, 147), (30, 27, 149, 148), (27, 28, 146, 149), (29, 32, 151, 150), (32, 3, 152, 151), (3, 21, 153, 152), (21, 29, 150, 153), (22, 20, 155, 154), (20, 29, 156, 155), (29, 21, 157, 156), (21, 22, 154, 157), (44, 48, 159, 158), (48, 28, 160, 159), (28, 49, 161, 160), (49, 44, 158, 161), (41, 45, 163, 162), (45, 22, 164, 163), (22, 46, 165, 164), (46, 41, 162, 165), (25, 24, 167, 166), (24, 0, 168, 167), (0, 37, 169, 168), (37, 25, 166, 169), (0, 37, 171, 170), (37, 1, 172, 171), (1, 0, 170, 172), (1, 46, 174, 173), (46, 2, 175, 174), (2, 1, 173, 175), (2, 21, 177, 176), (21, 3, 178, 177), (3, 2, 176, 178), (3, 32, 180, 179), (32, 4, 181, 180), (4, 3, 179, 181), (4, 40, 183, 182), (40, 5, 184, 183), (5, 4, 182, 184), (5, 49, 186, 185), (49, 6, 187, 186), (6, 5, 185, 187), (6, 27, 189, 188), (27, 7, 190, 189), (7, 6, 188, 190), (7, 34, 192, 191), (34, 8, 193, 192), (8, 7, 191, 193), (8, 43, 195, 194), (43, 9, 196, 195), (9, 8, 194, 196), (9, 0, 198, 197), (0, 24, 199, 198), (24, 9, 197, 199), (11, 36, 202, 201), (36, 10, 200, 202), (12, 45, 205, 204), (45, 11, 203, 205), (13, 20, 208, 207), (20, 12, 206, 208), (14, 31, 211, 210), (31, 13, 209, 211), (15, 39, 214, 213), (39, 14, 212, 214), (16, 48, 217, 216), (48, 15, 215, 217), (17, 26, 220, 219), (26, 16, 218, 220), (18, 33, 223, 222), (33, 17, 221, 223), (19, 42, 226, 225), (42, 18, 224, 226), (23, 19, 228, 227), (10, 23, 227, 229)])
_uv = me_torus_004.uv_layers.new(name='UVMap')
_uv.uv.foreach_set('vector', [0.0, 0.0, 0.0, 0.0, 0.0, 0.0, 0.0, 0.0, 0.0, 0.0, 0.0, 0.0, 0.0, 0.0, 0.0, 0.0, 0.0, 0.0, 0.0, 0.0, 0.0, 0.0, 0.0, 0.0, 0.0, 0.0, 0.0, 0.0, 0.0, 0.0, 0.0, 0.0, 0.0, 0.0, 0.0, 0.0, 0.0, 0.0, 0.0, 0.0, 0.0, 0.0, 0.0, 0.0, 0.0, 0.0, 0.0, 0.0, 0.0, 0.0, 0.0, 0.0, 0.0, 0.0, 0.0, 0.0, 0.0, 0.0, 0.0, 0.0, 0.0, 0.0, 0.0, 0.0, 0.0, 0.0, 0.0, 0.0, 0.0, 0.0, 0.0, 0.0, 0.0, 0.0, 0.0, 0.0, 0.0, 0.0, 0.0, 0.0, 0.0, 0.0, 0.0, 0.0, 0.0, 0.0, 0.0, 0.0, 0.0, 0.0, 0.0, 0.0, 0.0, 0.0, 0.0, 0.0, 0.0, 0.0, 0.0, 0.0, 0.0, 0.0, 0.0, 0.0, 0.0, 0.0, 0.0, 0.0, 0.0, 0.0, 0.0, 0.0, 0.0, 0.0, 0.0, 0.0, 0.0, 0.0, 0.0, 0.0, 0.0, 0.0, 0.0, 0.0, 0.0, 0.0, 0.0, 0.0, 0.0, 0.0, 0.0, 0.0, 0.0, 0.0, 0.0, 0.0, 0.0, 0.0, 0.0, 0.0, 0.0, 0.0, 0.0, 0.0, 0.0, 0.0, 0.0, 0.0, 0.0, 0.0, 0.0, 0.0, 0.0, 0.0, 0.0, 0.0, 0.0, 0.0, 0.0, 0.0, 0.0, 0.0, 0.0, 0.0, 0.0, 0.0, 0.0, 0.0, 0.0, 0.0, 0.0, 0.0, 0.0, 0.0, 0.0, 0.0, 0.0, 0.0, 0.0, 0.0, 0.0, 0.0, 0.0, 0.0, 0.0, 0.0, 0.0, 0.0, 0.0, 0.0, 0.0, 0.0, 0.0, 0.0, 0.0, 0.0, 0.0, 0.0, 0.0, 0.0, 0.0, 0.0, 0.0, 0.0, 0.0, 0.0, 0.0, 0.0, 0.0, 0.0, 0.0, 0.0, 0.0, 0.0, 0.0, 0.0, 0.0, 0.0, 0.0, 0.0, 0.0, 0.0, 0.0, 0.0, 0.0, 0.0, 0.0, 0.0, 0.0, 0.0, 0.0, 0.0, 0.0, 0.0, 0.0, 0.0, 0.0, 0.0, 0.0, 0.0, 0.0, 0.0, 0.0, 0.0, 0.0, 0.0, 0.0, 0.0, 0.0, 0.0, 0.0, 0.0, 0.0, 0.0, 0.0, 0.0, 0.0, 0.0, 0.0, 0.0, 0.0, 0.0, 0.0, 0.0, 0.0, 0.0, 0.0, 0.0, 0.0, 0.0, 0.0, 0.0, 0.0, 0.0, 0.0, 0.0, 0.0, 0.0, 0.0, 0.0, 0.0, 0.0, 0.0, 0.0, 0.0, 0.0, 0.0, 0.0, 0.0, 0.0, 0.0, 0.0, 0.0, 0.0, 0.0, 0.0, 0.0, 0.0, 0.0, 0.0, 0.0, 0.0, 0.0, 0.0, 0.0, 0.0, 0.0, 0.0, 0.0, 0.0, 0.0, 0.0, 0.0, 0.0, 0.0, 0.0, 0.0, 0.0, 0.0, 0.0, 0.0, 0.0, 0.0, 0.0, 0.0, 0.0, 0.0, 0.0, 0.0, 0.0, 0.0, 0.0, 0.0, 0.0, 0.0, 0.0, 0.0, 0.0, 0.0, 0.0, 0.0, 0.0, 0.0, 0.0, 0.0, 0.0, 0.0, 0.0, 0.0, 0.0, 0.0, 0.0, 0.0, 0.0, 0.0, 0.0, 0.0, 0.0, 0.0, 0.0, 0.0, 0.0, 0.0, 0.0, 0.0, 0.0, 0.0, 0.0, 0.0, 0.0, 0.0, 0.0, 0.0, 0.0, 0.0, 0.0, 0.0, 0.0, 0.0, 0.0, 0.0, 0.0, 0.0, 0.0, 0.0, 0.0, 0.0, 0.0, 0.0, 0.0, 0.0, 0.0, 0.0, 0.0, 0.0, 0.0, 0.0, 0.0, 0.0, 0.0, 0.0, 0.0, 0.0, 0.0, 0.0, 0.0, 0.0, 0.0, 0.0, 0.0, 0.0, 0.0, 0.0, 0.0, 0.0, 0.0, 0.0, 0.0, 0.0, 0.0, 0.0, 0.0, 0.0, 0.0, 0.0, 0.0, 0.0, 0.0, 0.0, 0.0, 0.0, 0.0, 0.0, 0.0, 0.0, 0.0, 0.0, 0.0, 0.0, 0.0, 0.0, 0.0, 0.0, 0.0, 0.0, 0.0, 0.0, 0.0, 0.0, 0.0, 0.0, 0.0, 0.0, 0.0, 0.0, 0.0, 0.0, 0.0, 0.0, 0.0, 0.0, 0.0, 0.0, 0.0, 0.0, 0.0, 0.0, 0.0, 0.0, 0.0, 0.0, 0.0, 0.0, 0.0, 0.0, 0.0, 0.0, 0.0, 0.0, 0.0, 0.0, 0.0, 0.0, 0.0, 0.0, 0.0, 0.0, 0.0, 0.0, 0.0, 0.0, 0.0, 0.0, 0.0, 0.0, 0.0, 0.0, 0.0, 0.0, 0.0, 0.0, 0.0, 0.0, 0.0, 0.0, 0.0, 0.0, 0.0, 0.0, 0.0, 0.0, 0.0, 0.0, 0.0, 0.0, 0.0, 0.0, 0.0, 0.0, 0.0, 0.0, 0.0, 0.0, 0.0, 0.0, 0.0, 0.0, 0.0, 0.0, 0.0, 0.0, 0.0, 0.0, 0.0, 0.0, 0.0, 0.0, 0.0, 0.0, 0.0, 0.0, 0.0, 0.0, 0.0, 0.0, 0.0, 0.0, 0.0, 0.0, 0.0, 0.0, 0.0, 0.0, 0.0, 0.0, 0.0, 0.0, 0.0, 0.0, 0.0, 0.0, 0.0, 0.0, 0.0, 0.0, 0.0, 0.0, 0.0, 0.0, 0.0, 0.0, 0.0, 0.0, 0.0, 0.0, 0.0, 0.0, 0.0, 0.0, 0.0, 0.0, 0.0, 0.0, 0.0, 0.0, 0.0, 0.0, 0.0, 0.0, 0.0, 0.0, 0.0, 0.0, 0.0, 0.0, 0.0, 0.0, 0.0, 0.0, 0.0, 0.0, 0.0, 0.0, 0.0, 0.0, 0.0, 0.0, 0.0, 0.0, 0.0, 0.0, 0.0, 0.0, 0.0, 0.0, 0.0, 0.0, 0.0, 0.0, 0.0, 0.0, 0.0, 0.0, 0.0, 0.0, 0.0, 0.0, 0.0, 0.0, 0.0, 0.0, 0.0, 0.0, 0.0, 0.0, 0.0, 0.0, 0.0, 0.0, 0.0, 0.0, 0.0, 0.0, 0.0, 0.0, 0.0, 0.0, 0.0, 0.0, 0.0, 0.0, 0.0, 0.0, 0.0, 0.0, 0.0, 0.0, 0.0, 0.0, 0.0, 0.0, 0.0, 0.0, 0.0, 0.0, 0.0, 0.0, 0.0, 0.0, 0.0, 0.0, 0.0, 0.0, 0.0, 0.0, 0.0, 0.0, 0.0, 0.0, 0.0, 0.0, 0.0, 0.0, 0.0, 0.0, 0.0, 0.0, 0.0, 0.0, 0.0, 0.0, 0.0, 0.0, 0.0, 0.0, 0.0, 0.0, 0.0, 0.0, 0.0, 0.0, 0.0, 0.0, 0.0, 0.0, 0.0, 0.0, 0.0, 0.0, 0.0, 0.0, 0.0, 0.0, 0.0, 0.0, 0.0, 0.0, 0.0, 0.0, 0.0, 0.0, 0.0, 0.0, 0.0, 0.0, 0.0, 0.0, 0.0, 0.0, 0.0, 0.0, 0.0, 0.0, 0.0, 0.0, 0.0, 0.0, 0.0, 0.0, 0.0, 0.0, 0.0, 0.0, 0.0, 0.0, 0.0, 0.0, 0.0, 0.0, 0.0, 0.0, 0.0, 0.0, 0.0, 0.0, 0.0, 0.0, 0.0, 0.0, 0.0, 0.0, 0.0, 0.0, 0.0, 0.0, 0.0, 0.0, 0.0, 0.0, 0.0, 0.0, 0.0, 0.0, 0.0, 0.0, 0.0, 0.0, 0.0, 0.0, 0.0, 0.0, 0.0, 0.0, 0.0, 0.0, 0.0, 0.0, 0.0, 0.0, 0.0, 0.0, 0.0, 0.0, 0.0, 0.0, 0.0, 0.0, 0.0, 0.0, 0.0, 0.0, 0.0, 0.0, 0.0, 0.0, 0.0, 0.0, 0.0, 0.0, 0.0, 0.0, 0.0, 0.0, 0.0, 0.0, 0.0, 0.0, 0.0, 0.0, 0.0, 0.0, 0.0, 0.0, 0.0, 0.0, 0.0, 0.0, 0.0, 0.0, 0.0, 0.0, 0.0, 0.0, 0.0, 0.0, 0.0, 0.0, 0.0, 0.0, 0.0, 0.0, 0.0, 0.0, 0.0, 0.0, 0.0, 0.0, 0.0, 0.0, 0.0, 0.0, 0.0, 0.0, 0.0, 0.0, 0.0, 0.0, 0.0, 0.0, 0.0, 0.0, 0.0, 0.0, 0.0, 0.0, 0.0, 0.0, 0.0, 0.0, 0.0, 0.0, 0.0, 0.0, 0.0, 0.0, 0.0, 0.0, 0.0, 0.0, 0.0, 0.0, 0.0, 0.0, 0.0, 0.0, 0.0, 0.0, 0.0, 0.0, 0.0, 0.0, 0.0, 0.0, 0.0, 0.0, 0.0, 0.0, 0.0, 0.0, 0.0, 0.0, 0.0, 0.0, 0.0, 0.0, 0.0, 0.0, 0.0, 0.0, 0.0, 0.0, 0.0, 0.0, 0.0, 0.0, 0.0, 0.0, 0.0, 0.0, 0.0, 0.0, 0.0, 0.0, 0.0, 0.0, 0.0, 0.0, 0.0, 0.0, 0.0, 0.0, 0.0, 0.0, 0.0, 0.0, 0.0, 0.0, 0.0, 0.0, 0.0, 0.0, 0.0, 0.0, 0.0, 0.0, 0.0, 0.0, 0.0, 0.0, 0.0, 0.0, 0.0, 0.0, 0.0, 0.0, 0.0, 0.0, 0.0, 0.0, 0.0, 0.0, 0.0, 0.0, 0.0, 0.0, 0.0, 0.0, 0.0, 0.0, 0.0, 0.0, 0.0, 0.0, 0.0, 0.0, 0.0, 0.0, 0.0, 0.0, 0.0, 0.0, 0.0, 0.0, 0.0, 0.0, 0.0, 0.0, 0.0, 0.0, 0.0, 0.0, 0.0, 0.0, 0.0, 0.0, 0.0, 0.0, 0.0, 0.0, 0.0, 0.0, 0.0, 0.0, 0.0, 0.0, 0.0, 0.0, 0.0, 0.0, 0.0, 0.0, 0.0, 0.0, 0.0, 0.0, 0.0, 0.0, 0.0, 0.0, 0.0, 0.0, 0.0, 0.0, 0.0, 0.0, 0.0, 0.0, 0.0, 0.0, 0.0, 0.0, 0.0, 0.0, 0.0, 0.0, 0.0, 0.0, 0.0, 0.0, 0.0, 0.0, 0.0, 0.0, 0.0, 0.0, 0.0, 0.0, 0.0, 0.0, 0.0, 0.0, 0.0, 0.0, 0.0, 0.0, 0.0, 0.0, 0.0, 0.0, 0.0, 0.0, 0.0, 0.0, 0.0, 0.0, 0.0, 0.0, 0.0, 0.0, 0.0, 0.0, 0.0, 0.0, 0.0, 0.0, 0.0, 0.0, 0.0, 0.0, 0.0, 0.0, 0.0, 0.0, 0.0, 0.0, 0.0, 0.0, 0.0, 0.0, 0.0, 0.0, 0.0, 0.0, 0.0, 0.0, 0.0, 0.0, 0.0, 0.0, 0.0, 0.0, 0.0, 0.0, 0.0, 0.0, 0.0, 0.0, 0.0, 0.0, 0.0, 0.0, 0.0, 0.0, 0.0, 0.0, 0.0, 0.0, 0.0, 0.0, 0.0, 0.0, 0.0, 0.0, 0.0, 0.0, 0.0, 0.0, 0.0, 0.0, 0.0, 0.0, 0.0, 0.0, 0.0, 0.0, 0.0, 0.0, 0.0, 0.0, 0.0, 0.0, 0.0, 0.0, 0.0, 0.0, 0.0, 0.0, 0.0, 0.0, 0.0, 0.0, 0.0, 0.0, 0.0, 0.0, 0.0, 0.0, 0.0, 0.0, 0.0, 0.0, 0.0, 0.0, 0.0, 0.0, 0.0, 0.0, 0.0, 0.0, 0.0, 0.0, 0.0, 0.0, 0.0, 0.0, 0.0, 0.0, 0.0, 0.0, 0.0, 0.0, 0.0, 0.0, 0.0, 0.0, 0.0, 0.0, 0.0, 0.0, 0.0, 0.0, 0.0, 0.0, 0.0, 0.0, 0.0, 0.0, 0.0, 0.0, 0.0, 0.0, 0.0, 0.0, 0.0, 0.0, 0.0, 0.0, 0.0, 0.0, 0.0, 0.0, 0.0, 0.0, 0.0, 0.0, 0.0, 0.0, 0.0, 0.0, 0.0, 0.0, 0.0, 0.0, 0.0, 0.0, 0.0, 0.0, 0.0, 0.0, 0.0, 0.0, 0.0, 0.0, 0.0, 0.0, 0.0, 0.0, 0.0, 0.0, 0.0, 0.0, 0.0, 0.0, 0.0, 0.0, 0.0, 0.0, 0.0, 0.0, 0.0, 0.0, 0.0, 0.0, 0.0, 0.0, 0.0, 0.0, 0.0, 0.0, 0.0, 0.0, 0.0, 0.0, 0.0, 0.0, 0.0, 0.0, 0.0, 0.0, 0.0, 0.0, 0.0, 0.0, 0.0, 0.0, 0.0, 0.0, 0.0, 0.0, 0.0, 0.0, 0.0, 0.0, 0.0, 0.0, 0.0, 0.0, 0.0, 0.0, 0.0, 0.0, 0.0, 0.0, 0.0, 0.0, 0.0, 0.0, 0.0, 0.0, 0.0, 0.0, 0.0, 0.0, 0.0, 0.0, 0.0, 0.0, 0.0, 0.0, 0.0, 0.0, 0.0, 0.0, 0.0, 0.0, 0.0, 0.0, 0.0, 0.0, 0.0, 0.0, 0.0, 0.0, 0.0, 0.0, 0.0, 0.0, 0.0, 0.0, 0.0, 0.0, 0.0, 0.0, 0.0, 0.0, 0.0, 0.0, 0.0, 0.0, 0.0, 0.0, 0.0, 0.0, 0.0, 0.0, 0.0, 0.0, 0.0, 0.0, 0.0, 0.0, 0.0, 0.0, 0.0, 0.0, 0.0, 0.0, 0.0, 0.0, 0.0])
me_torus_004.materials.append(mat_material_002)
me_torus_004.use_remesh_fix_poles = True
me_torus_004.use_remesh_preserve_attributes = False
me_torus_004.update()

# ---- objects
ob_cube = bpy.data.objects.new('Cube', me_cube)
ob_light = bpy.data.objects.new('Light', light_light)
ob_camera = bpy.data.objects.new('Camera', cam_camera)
ob_torus = bpy.data.objects.new('Torus', me_torus_003)
ob_jaring = bpy.data.objects.new('Jaring', me_torus_004)

# ---- transforms, parenting, visibility, modifiers, constraints
ob_cube.location = (0.0, 0.0, 0.0)
ob_cube.scale = (1.0, 2.42, 1.459)
ob_cube.lock_rotations_4d = False
ob_cube.empty_display_type = 'ARROWS'
ob_cube.lineart.crease_threshold = 0.0
ob_light.location = (4.076, 1.005, 5.904)
ob_light.rotation_euler = (0.6503, 0.05522, 1.866)
ob_light.lock_rotations_4d = False
ob_light.empty_display_type = 'ARROWS'
ob_light.color = (0.0, 0.0, 0.0, 0.0)
ob_light.lineart.crease_threshold = 0.0
ob_camera.location = (7.359, -6.926, 4.958)
ob_camera.rotation_euler = (1.109, 0.0, 0.8149)
ob_camera.lock_rotations_4d = False
ob_camera.empty_display_type = 'ARROWS'
ob_camera.color = (0.0, 0.0, 0.0, 0.0)
ob_camera.display_type = 'WIRE'
ob_camera.lineart.crease_threshold = 0.0
ob_torus.location = (0.7021, 0.0, -1.148)
ob_torus.rotation_euler = (0.0, -0.0, -0.1603)
ob_torus.scale = (0.5232, 0.5232, 0.5232)
ob_jaring.location = (0.7021, 0.0, -1.148)
ob_jaring.rotation_euler = (0.0, -0.0, -0.1603)
ob_jaring.scale = (0.5232, 0.5232, 0.5232)

# ---- collection membership
col_collection.objects.link(ob_cube)
col_collection.objects.link(ob_light)
col_collection.objects.link(ob_camera)
col_collection.objects.link(ob_torus)
col_collection.objects.link(ob_jaring)

# ---- scene / render settings (as saved in the file)
scene.camera = ob_camera
scene.frame_start = 1; scene.frame_end = 250; scene.frame_set(1)
scene.render.engine = 'BLENDER_EEVEE_NEXT'
scene.cycles.sampling_pattern = 'TABULATED_SOBOL'
scene.cycles.use_light_tree = False
scene.view_settings.view_transform = 'Filmic'
bpy.context.view_layer.update()
